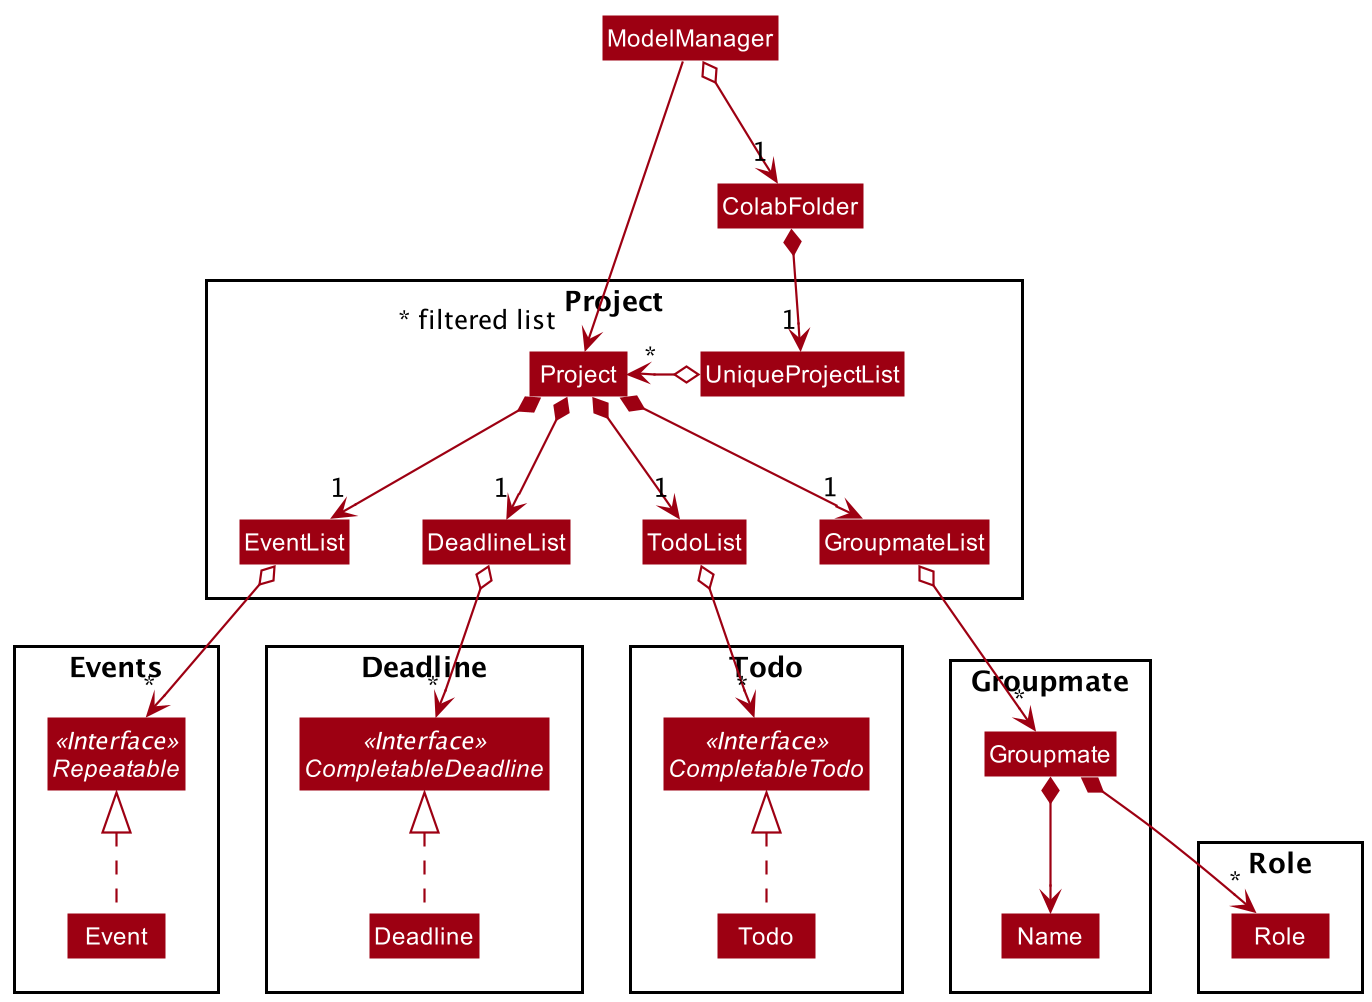

The diagram above was rendered by PlantUML. Its source (embedded in the PNG):
@startuml
!include style.puml
skinparam arrowThickness 1.1
skinparam arrowColor MODEL_COLOR
skinparam classBackgroundColor MODEL_COLOR

Class ColabFolder
Class ModelManager

Package Project {
Class Project
Class UniqueProjectList
Class EventList
Class DeadlineList
Class TodoList
Class GroupmateList
}

Package Role {
Class Role
}

Package Events {
Interface Repeatable <<Interface>>
Class Event
}

Package Deadline {
Interface CompletableDeadline <<Interface>>
Class Deadline
}

Package Todo {
Interface CompletableTodo <<Interface>>
Class Todo
}

Package Groupmate {
Class Groupmate
Class Name
}

ModelManager o--> "1" ColabFolder
ModelManager -->"~* filtered list" Project
ColabFolder *--> "1" UniqueProjectList

UniqueProjectList o-> "*" Project
Project *--> "1" EventList
Project *--> "1" DeadlineList
Project *--> "1" TodoList
Project *--> "1" GroupmateList

EventList o--> "*" Repeatable
Event .up.|> Repeatable

DeadlineList o--> "*" CompletableDeadline
Deadline .up.|> CompletableDeadline

TodoList o--> "*" CompletableTodo
Todo .up.|> CompletableTodo

GroupmateList o--> "*" Groupmate
Groupmate *--> "*" Role
Groupmate *--> Name

@enduml